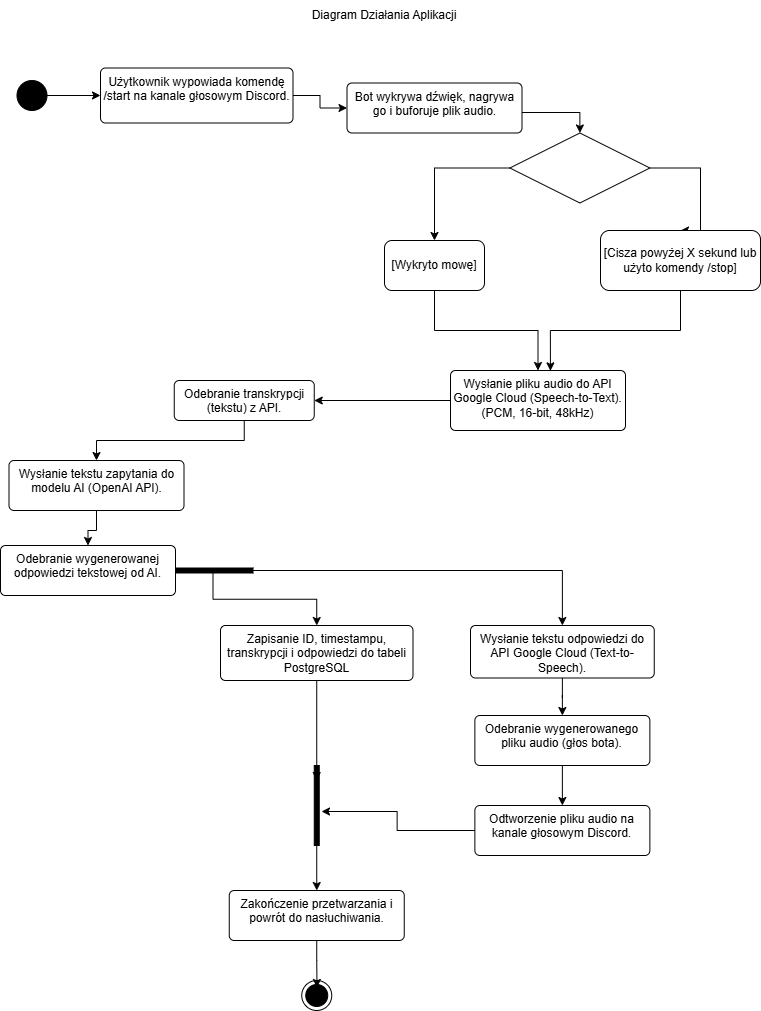

The diagram above was exported from draw.io. Its source (the exported page's mxGraphModel, read from the mxfile embedded in the PNG):
<mxGraphModel dx="1768" dy="946" grid="1" gridSize="10" guides="1" tooltips="1" connect="1" arrows="1" fold="1" page="1" pageScale="1" pageWidth="827" pageHeight="1169" math="0" shadow="0">
  <root>
    <mxCell id="0" />
    <mxCell id="1" parent="0" />
    <mxCell id="-b859pH9WAtSbtcVTeWW-1" parent="1" style="text;html=1;whiteSpace=wrap;strokeColor=none;fillColor=none;align=center;verticalAlign=middle;rounded=0;" value="Diagram Działania Aplikacji" vertex="1">
      <mxGeometry height="30" width="170" x="329" y="80" as="geometry" />
    </mxCell>
    <mxCell id="-b859pH9WAtSbtcVTeWW-8" edge="1" parent="1" source="-b859pH9WAtSbtcVTeWW-2" style="edgeStyle=orthogonalEdgeStyle;rounded=0;orthogonalLoop=1;jettySize=auto;html=1;entryX=0;entryY=0.5;entryDx=0;entryDy=0;" target="-b859pH9WAtSbtcVTeWW-4">
      <mxGeometry relative="1" as="geometry" />
    </mxCell>
    <mxCell id="-b859pH9WAtSbtcVTeWW-2" parent="1" style="ellipse;fillColor=strokeColor;html=1;" value="" vertex="1">
      <mxGeometry height="30" width="30" x="46.5" y="160" as="geometry" />
    </mxCell>
    <mxCell id="-b859pH9WAtSbtcVTeWW-3" parent="1" style="ellipse;html=1;shape=endState;fillColor=strokeColor;" value="" vertex="1">
      <mxGeometry height="30" width="30" x="331.25" y="1060" as="geometry" />
    </mxCell>
    <mxCell id="-b859pH9WAtSbtcVTeWW-14" edge="1" parent="1" source="-b859pH9WAtSbtcVTeWW-4" style="edgeStyle=orthogonalEdgeStyle;rounded=0;orthogonalLoop=1;jettySize=auto;html=1;" target="-b859pH9WAtSbtcVTeWW-9">
      <mxGeometry relative="1" as="geometry" />
    </mxCell>
    <mxCell id="-b859pH9WAtSbtcVTeWW-4" parent="1" style="html=1;align=center;verticalAlign=top;rounded=1;absoluteArcSize=1;arcSize=10;dashed=0;whiteSpace=wrap;" value="Użytkownik wypowiada komendę /start na kanale głosowym Discord." vertex="1">
      <mxGeometry height="55" width="192.5" x="130" y="147.5" as="geometry" />
    </mxCell>
    <mxCell id="-b859pH9WAtSbtcVTeWW-25" edge="1" parent="1" source="-b859pH9WAtSbtcVTeWW-5" style="edgeStyle=orthogonalEdgeStyle;rounded=0;orthogonalLoop=1;jettySize=auto;html=1;entryX=0.5;entryY=0;entryDx=0;entryDy=0;" target="-b859pH9WAtSbtcVTeWW-23">
      <mxGeometry relative="1" as="geometry" />
    </mxCell>
    <mxCell id="-b859pH9WAtSbtcVTeWW-26" edge="1" parent="1" source="-b859pH9WAtSbtcVTeWW-5" style="edgeStyle=orthogonalEdgeStyle;rounded=0;orthogonalLoop=1;jettySize=auto;html=1;" target="-b859pH9WAtSbtcVTeWW-24">
      <mxGeometry relative="1" as="geometry" />
    </mxCell>
    <mxCell id="-b859pH9WAtSbtcVTeWW-5" parent="1" style="html=1;points=[];perimeter=orthogonalPerimeter;fillColor=strokeColor;rotation=-90;" value="" vertex="1">
      <mxGeometry height="80" width="5" x="240" y="610" as="geometry" />
    </mxCell>
    <mxCell id="FAxNqp9nZQFSeKkMcI6o-10" edge="1" parent="1" source="-b859pH9WAtSbtcVTeWW-9" style="edgeStyle=orthogonalEdgeStyle;rounded=0;orthogonalLoop=1;jettySize=auto;html=1;entryX=0.5;entryY=0;entryDx=0;entryDy=0;" target="FAxNqp9nZQFSeKkMcI6o-4">
      <mxGeometry relative="1" as="geometry">
        <Array as="points">
          <mxPoint x="609" y="192" />
        </Array>
      </mxGeometry>
    </mxCell>
    <mxCell id="-b859pH9WAtSbtcVTeWW-9" parent="1" style="html=1;align=center;verticalAlign=top;rounded=1;absoluteArcSize=1;arcSize=10;dashed=0;whiteSpace=wrap;" value="Bot wykrywa dźwięk, nagrywa go i buforuje plik audio." vertex="1">
      <mxGeometry height="50" width="175" x="376.5" y="162.5" as="geometry" />
    </mxCell>
    <mxCell id="-b859pH9WAtSbtcVTeWW-20" edge="1" parent="1" source="-b859pH9WAtSbtcVTeWW-10" style="edgeStyle=orthogonalEdgeStyle;rounded=0;orthogonalLoop=1;jettySize=auto;html=1;entryX=1;entryY=0.5;entryDx=0;entryDy=0;" target="-b859pH9WAtSbtcVTeWW-11">
      <mxGeometry relative="1" as="geometry" />
    </mxCell>
    <mxCell id="-b859pH9WAtSbtcVTeWW-10" parent="1" style="html=1;align=center;verticalAlign=top;rounded=1;absoluteArcSize=1;arcSize=10;dashed=0;whiteSpace=wrap;" value="Wysłanie pliku audio do API Google Cloud (Speech-to-Text).&lt;div&gt;(PCM, 16-bit, 48kHz)&lt;/div&gt;" vertex="1">
      <mxGeometry height="60" width="175" x="480" y="450" as="geometry" />
    </mxCell>
    <mxCell id="-b859pH9WAtSbtcVTeWW-17" edge="1" parent="1" source="-b859pH9WAtSbtcVTeWW-11" style="edgeStyle=orthogonalEdgeStyle;rounded=0;orthogonalLoop=1;jettySize=auto;html=1;entryX=0.5;entryY=0;entryDx=0;entryDy=0;" target="-b859pH9WAtSbtcVTeWW-12">
      <mxGeometry relative="1" as="geometry" />
    </mxCell>
    <mxCell id="-b859pH9WAtSbtcVTeWW-11" parent="1" style="html=1;align=center;verticalAlign=top;rounded=1;absoluteArcSize=1;arcSize=10;dashed=0;whiteSpace=wrap;" value="Odebranie transkrypcji (tekstu) z API." vertex="1">
      <mxGeometry height="40" width="140" x="203.75" y="460" as="geometry" />
    </mxCell>
    <mxCell id="-b859pH9WAtSbtcVTeWW-18" edge="1" parent="1" source="-b859pH9WAtSbtcVTeWW-12" style="edgeStyle=orthogonalEdgeStyle;rounded=0;orthogonalLoop=1;jettySize=auto;html=1;entryX=0.5;entryY=0;entryDx=0;entryDy=0;" target="-b859pH9WAtSbtcVTeWW-13">
      <mxGeometry relative="1" as="geometry" />
    </mxCell>
    <mxCell id="-b859pH9WAtSbtcVTeWW-12" parent="1" style="html=1;align=center;verticalAlign=top;rounded=1;absoluteArcSize=1;arcSize=10;dashed=0;whiteSpace=wrap;" value="Wysłanie tekstu zapytania do modelu AI (OpenAI API)." vertex="1">
      <mxGeometry height="50" width="175" x="38.5" y="540" as="geometry" />
    </mxCell>
    <mxCell id="-b859pH9WAtSbtcVTeWW-13" parent="1" style="html=1;align=center;verticalAlign=top;rounded=1;absoluteArcSize=1;arcSize=10;dashed=0;whiteSpace=wrap;" value="Odebranie wygenerowanej odpowiedzi tekstowej od AI." vertex="1">
      <mxGeometry height="50" width="175" x="30" y="625" as="geometry" />
    </mxCell>
    <mxCell id="-b859pH9WAtSbtcVTeWW-23" parent="1" style="html=1;align=center;verticalAlign=top;rounded=1;absoluteArcSize=1;arcSize=10;dashed=0;whiteSpace=wrap;" value="Zapisanie ID, timestampu, transkrypcji i odpowiedzi do tabeli PostgreSQL" vertex="1">
      <mxGeometry height="55" width="192.5" x="250" y="705" as="geometry" />
    </mxCell>
    <mxCell id="-b859pH9WAtSbtcVTeWW-29" edge="1" parent="1" source="-b859pH9WAtSbtcVTeWW-24" style="edgeStyle=orthogonalEdgeStyle;rounded=0;orthogonalLoop=1;jettySize=auto;html=1;entryX=0.5;entryY=0;entryDx=0;entryDy=0;" target="-b859pH9WAtSbtcVTeWW-28">
      <mxGeometry relative="1" as="geometry" />
    </mxCell>
    <mxCell id="-b859pH9WAtSbtcVTeWW-24" parent="1" style="html=1;align=center;verticalAlign=top;rounded=1;absoluteArcSize=1;arcSize=10;dashed=0;whiteSpace=wrap;" value="Wysłanie tekstu odpowiedzi do API Google Cloud (Text-to-Speech)." vertex="1">
      <mxGeometry height="52.5" width="183.75" x="500" y="705" as="geometry" />
    </mxCell>
    <mxCell id="-b859pH9WAtSbtcVTeWW-27" parent="1" style="html=1;align=center;verticalAlign=top;rounded=1;absoluteArcSize=1;arcSize=10;dashed=0;whiteSpace=wrap;" value="Odtworzenie pliku audio na kanale głosowym Discord." vertex="1">
      <mxGeometry height="50" width="175" x="504.37" y="885" as="geometry" />
    </mxCell>
    <mxCell id="-b859pH9WAtSbtcVTeWW-30" edge="1" parent="1" source="-b859pH9WAtSbtcVTeWW-28" style="edgeStyle=orthogonalEdgeStyle;rounded=0;orthogonalLoop=1;jettySize=auto;html=1;" target="-b859pH9WAtSbtcVTeWW-27">
      <mxGeometry relative="1" as="geometry" />
    </mxCell>
    <mxCell id="-b859pH9WAtSbtcVTeWW-28" parent="1" style="html=1;align=center;verticalAlign=top;rounded=1;absoluteArcSize=1;arcSize=10;dashed=0;whiteSpace=wrap;" value="Odebranie wygenerowanego pliku audio (głos bota)." vertex="1">
      <mxGeometry height="50" width="175" x="504.37" y="795" as="geometry" />
    </mxCell>
    <mxCell id="-b859pH9WAtSbtcVTeWW-35" edge="1" parent="1" source="-b859pH9WAtSbtcVTeWW-31" style="edgeStyle=orthogonalEdgeStyle;rounded=0;orthogonalLoop=1;jettySize=auto;html=1;entryX=0.5;entryY=0;entryDx=0;entryDy=0;" target="-b859pH9WAtSbtcVTeWW-34">
      <mxGeometry relative="1" as="geometry" />
    </mxCell>
    <mxCell id="-b859pH9WAtSbtcVTeWW-31" parent="1" style="html=1;points=[];perimeter=orthogonalPerimeter;fillColor=strokeColor;" value="" vertex="1">
      <mxGeometry height="80" width="5" x="343.75" y="845" as="geometry" />
    </mxCell>
    <mxCell id="-b859pH9WAtSbtcVTeWW-32" edge="1" parent="1" source="-b859pH9WAtSbtcVTeWW-23" style="edgeStyle=orthogonalEdgeStyle;rounded=0;orthogonalLoop=1;jettySize=auto;html=1;entryX=0.5;entryY=0.188;entryDx=0;entryDy=0;entryPerimeter=0;" target="-b859pH9WAtSbtcVTeWW-31">
      <mxGeometry relative="1" as="geometry" />
    </mxCell>
    <mxCell id="-b859pH9WAtSbtcVTeWW-33" edge="1" parent="1" source="-b859pH9WAtSbtcVTeWW-27" style="edgeStyle=orthogonalEdgeStyle;rounded=0;orthogonalLoop=1;jettySize=auto;html=1;entryX=1.45;entryY=0.575;entryDx=0;entryDy=0;entryPerimeter=0;" target="-b859pH9WAtSbtcVTeWW-31">
      <mxGeometry relative="1" as="geometry" />
    </mxCell>
    <mxCell id="-b859pH9WAtSbtcVTeWW-34" parent="1" style="html=1;align=center;verticalAlign=top;rounded=1;absoluteArcSize=1;arcSize=10;dashed=0;whiteSpace=wrap;" value="Zakończenie przetwarzania i powrót do nasłuchiwania." vertex="1">
      <mxGeometry height="50" width="175" x="258.75" y="970" as="geometry" />
    </mxCell>
    <mxCell id="-b859pH9WAtSbtcVTeWW-36" edge="1" parent="1" source="-b859pH9WAtSbtcVTeWW-34" style="edgeStyle=orthogonalEdgeStyle;rounded=0;orthogonalLoop=1;jettySize=auto;html=1;entryX=0.508;entryY=0.233;entryDx=0;entryDy=0;entryPerimeter=0;" target="-b859pH9WAtSbtcVTeWW-3">
      <mxGeometry relative="1" as="geometry" />
    </mxCell>
    <mxCell id="FAxNqp9nZQFSeKkMcI6o-7" edge="1" parent="1" source="FAxNqp9nZQFSeKkMcI6o-4" style="edgeStyle=orthogonalEdgeStyle;rounded=0;orthogonalLoop=1;jettySize=auto;html=1;entryX=0.5;entryY=0;entryDx=0;entryDy=0;" target="FAxNqp9nZQFSeKkMcI6o-5">
      <mxGeometry relative="1" as="geometry" />
    </mxCell>
    <mxCell id="FAxNqp9nZQFSeKkMcI6o-11" edge="1" parent="1" source="FAxNqp9nZQFSeKkMcI6o-4" style="edgeStyle=orthogonalEdgeStyle;rounded=0;orthogonalLoop=1;jettySize=auto;html=1;entryX=0.5;entryY=0;entryDx=0;entryDy=0;exitX=1;exitY=0.5;exitDx=0;exitDy=0;" target="FAxNqp9nZQFSeKkMcI6o-6">
      <mxGeometry relative="1" as="geometry">
        <Array as="points">
          <mxPoint x="730" y="248" />
        </Array>
      </mxGeometry>
    </mxCell>
    <mxCell id="FAxNqp9nZQFSeKkMcI6o-4" parent="1" style="rhombus;whiteSpace=wrap;html=1;" value="" vertex="1">
      <mxGeometry height="70" width="140" x="539.37" y="212.5" as="geometry" />
    </mxCell>
    <mxCell id="FAxNqp9nZQFSeKkMcI6o-13" edge="1" parent="1" source="FAxNqp9nZQFSeKkMcI6o-5" style="edgeStyle=orthogonalEdgeStyle;rounded=0;orthogonalLoop=1;jettySize=auto;html=1;entryX=0.5;entryY=0;entryDx=0;entryDy=0;" target="-b859pH9WAtSbtcVTeWW-10">
      <mxGeometry relative="1" as="geometry" />
    </mxCell>
    <mxCell id="FAxNqp9nZQFSeKkMcI6o-5" parent="1" style="rounded=1;whiteSpace=wrap;html=1;" value="[Wykryto mowę]" vertex="1">
      <mxGeometry height="50" width="100" x="414" y="320" as="geometry" />
    </mxCell>
    <mxCell id="FAxNqp9nZQFSeKkMcI6o-6" parent="1" style="rounded=1;whiteSpace=wrap;html=1;" value="&lt;br&gt;[Cisza powyżej X sekund lub użyto komendy /stop]&lt;div&gt;&lt;br/&gt;&lt;/div&gt;" vertex="1">
      <mxGeometry height="60" width="160" x="630" y="310" as="geometry" />
    </mxCell>
    <mxCell id="FAxNqp9nZQFSeKkMcI6o-14" edge="1" parent="1" source="FAxNqp9nZQFSeKkMcI6o-6" style="edgeStyle=orthogonalEdgeStyle;rounded=0;orthogonalLoop=1;jettySize=auto;html=1;entryX=0.571;entryY=0.006;entryDx=0;entryDy=0;entryPerimeter=0;" target="-b859pH9WAtSbtcVTeWW-10">
      <mxGeometry relative="1" as="geometry" />
    </mxCell>
  </root>
</mxGraphModel>